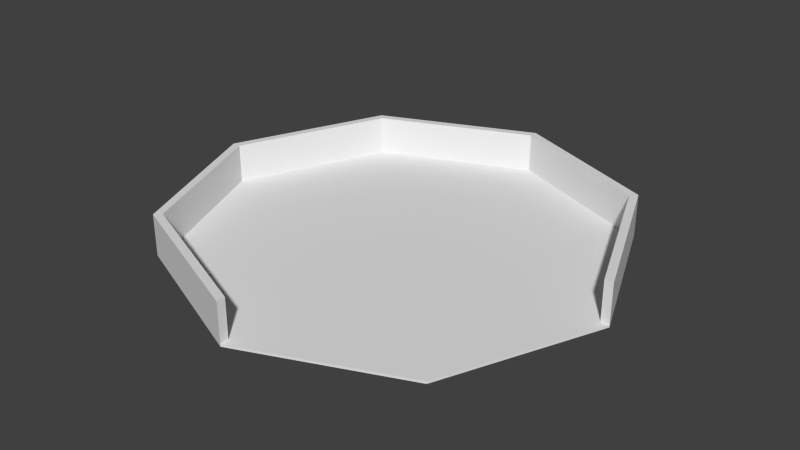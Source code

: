 # Source: tentbase.blend  (saved by Blender 2.75.0; exported with 4.5.12 LTS)
import bpy
from mathutils import Matrix  # noqa: F401  (used for matrix-valued properties, if any)

bpy.ops.wm.read_factory_settings(use_empty=True)
scene = bpy.context.scene
scene.name = 'Scene'

# ---- collections
col_collection_1 = bpy.data.collections.new('Collection 1'); scene.collection.children.link(col_collection_1)

# ---- world
world_world = bpy.data.worlds.new('World'); scene.world = world_world
world_world.color = (0.05088, 0.05088, 0.05088)
world_world.use_sun_shadow = False
world_world.sun_shadow_jitter_overblur = 0.0
world_world.cycles.sampling_method = 'MANUAL'
world_world.cycles.sample_map_resolution = 256

# ---- meshes
me_cylinder = bpy.data.meshes.new('Cylinder')
me_cylinder.from_pydata([(1.509e-07, 5.674, 0.4444), (1.509e-07, 5.451, 0.5043), (4.012, 4.012, 0.4444), (3.855, 3.855, 0.5043), (5.674, -3.06e-07, 0.4444), (5.451, -3.025e-07, 0.5043), (4.012, -4.012, 0.4444), (3.855, -3.855, 0.5043), (-3.451e-07, -5.674, 0.4444), (-3.272e-07, -5.451, 0.5043), (-4.012, -4.012, 0.4444), (-3.855, -3.855, 0.5043), (-5.674, 9.622e-09, 0.4444), (-5.451, 9.622e-09, 0.5043), (-4.012, 4.012, 0.4444), (-3.855, 3.855, 0.5043), (4.012, 4.012, 0.5043), (1.509e-07, 5.674, 0.5043), (5.674, -3.06e-07, 0.5043), (4.012, -4.012, 0.5043), (-3.451e-07, -5.674, 0.5043), (-4.012, -4.012, 0.5043), (-5.674, 9.622e-09, 0.5043), (-4.012, 4.012, 0.5043), (4.012, 4.012, 1.514), (1.509e-07, 5.674, 1.514), (5.674, -3.06e-07, 1.514), (-4.012, -4.012, 1.514), (-3.451e-07, -5.674, 1.514), (-5.674, 9.622e-09, 1.514), (-4.012, 4.012, 1.514), (3.855, 3.855, 1.514), (1.509e-07, 5.451, 1.514), (5.451, -3.025e-07, 1.514), (-3.855, -3.855, 1.514), (-3.272e-07, -5.451, 1.514), (-5.451, 9.622e-09, 1.514), (-3.855, 3.855, 1.514)], [], [(0, 17, 16, 2), (2, 16, 18, 4), (4, 18, 19, 6), (6, 19, 20, 8), (8, 20, 21, 10), (10, 21, 22, 12), (3, 1, 15, 13, 11, 9, 7, 5), (14, 23, 17, 0), (12, 22, 23, 14), (0, 2, 4, 6, 8, 10, 12, 14), (20, 9, 35, 28), (9, 11, 34, 35), (5, 7, 19, 18), (7, 9, 20, 19), (23, 22, 29, 30), (18, 16, 24, 26), (5, 18, 26, 33), (3, 5, 33, 31), (32, 31, 24, 25), (31, 33, 26, 24), (35, 34, 27, 28), (34, 36, 29, 27), (36, 37, 30, 29), (37, 32, 25, 30), (21, 20, 28, 27), (11, 13, 36, 34), (13, 15, 37, 36), (17, 23, 30, 25), (16, 17, 25, 24), (15, 1, 32, 37), (1, 3, 31, 32), (22, 21, 27, 29)])
_uv = me_cylinder.uv_layers.new(name='UVMap')
_uv.uv.foreach_set('vector', [0.5, 0.7222, 0.5, 0.7521, 2.506, 0.7521, 2.506, 0.7222, 0.506, 0.7222, 0.506, 0.7521, -1.5, 0.7521, -1.5, 0.7222, 0.5, 0.7222, 0.5, 0.7521, -1.506, 0.7521, -1.506, 0.7222, 0.506, 0.7222, 0.506, 0.7521, -1.5, 0.7521, -1.5, 0.7222, 0.5, 0.7222, 0.5, 0.7521, -1.506, 0.7521, -1.506, 0.7222, 0.494, 0.7222, 0.494, 0.7521, 2.5, 0.7521, 2.5, 0.7222, 0.7875, 0.7184, 0.5326, 0.8239, 0.2778, 0.7184, 0.1722, 0.4635, 0.2778, 0.2087, 0.5326, 0.1031, 0.7875, 0.2087, 0.893, 0.4635, 0.494, 0.7222, 0.494, 0.7521, 2.5, 0.7521, 2.5, 0.7222, 0.5, 0.7222, 0.5, 0.7521, 2.506, 0.7521, 2.506, 0.7222, 0.5, 0.3369, 2.506, -0.494, 3.337, -2.5, 2.506, -4.506, 0.5, -5.337, -1.506, -4.506, -2.337, -2.5, -1.506, -0.494, 0.6631, 0.7521, 0.7744, 0.7521, 0.7744, 1.257, 0.6631, 1.257, 0.5, 0.7521, -1.427, 0.7521, -1.427, 1.257, 0.5, 1.257, 0.4294, 0.5, 0.2239, 0.003915, 0.2441, -0.01634, 0.458, 0.5, 0.4813, 0.5187, -0.0148, 0.3132, -0.0148, 0.2846, 0.5015, 0.4985, 0.506, 0.7521, -1.5, 0.7521, -1.5, 1.257, 0.506, 1.257, 0.5, 0.7521, 2.506, 0.7521, 2.506, 1.257, 0.5, 1.257, 0.2256, 0.7521, 0.3369, 0.7521, 0.3369, 1.257, 0.2256, 1.257, 0.4273, 0.7521, -1.5, 0.7521, -1.5, 1.257, 0.4273, 1.257, 0.5, 0.4294, 0.9961, 0.2239, 1.016, 0.2441, 0.5, 0.458, 0.4813, 0.4813, 0.6868, -0.0148, 0.7154, -0.0148, 0.5015, 0.5015, 0.5, 0.5706, 0.003915, 0.7761, -0.01634, 0.7559, 0.5, 0.542, 0.5187, 0.5187, 0.3132, 1.015, 0.2846, 1.015, 0.4985, 0.4985, 0.5706, 0.5, 0.7761, 0.9961, 0.7559, 1.016, 0.542, 0.5, 0.5187, 0.4813, 1.015, 0.6868, 1.015, 0.7154, 0.4985, 0.5015, 0.494, 0.7521, 2.5, 0.7521, 2.5, 1.257, 0.494, 1.257, 0.5727, 0.7521, 2.5, 0.7521, 2.5, 1.257, 0.5727, 1.257, 0.5, 0.7521, 2.427, 0.7521, 2.427, 1.257, 0.5, 1.257, 0.5, 0.7521, -1.506, 0.7521, -1.506, 1.257, 0.5, 1.257, 0.506, 0.7521, -1.5, 0.7521, -1.5, 1.257, 0.506, 1.257, 0.5727, 0.7521, 2.5, 0.7521, 2.5, 1.257, 0.5727, 1.257, 0.5, 0.7521, 2.427, 0.7521, 2.427, 1.257, 0.5, 1.257, 0.5, 0.7521, -1.506, 0.7521, -1.506, 1.257, 0.5, 1.257])
me_cylinder.use_remesh_preserve_volume = False
me_cylinder.use_remesh_preserve_attributes = False
me_cylinder.use_mirror_vertex_groups = False
me_cylinder.update()

# ---- objects
ob_cylinder = bpy.data.objects.new('Cylinder', me_cylinder)

# ---- transforms, parenting, visibility, modifiers, constraints
ob_cylinder.location = (0.0, 0.0, 0.0)
ob_cylinder.lineart.crease_threshold = 0.0

# ---- collection membership
col_collection_1.objects.link(ob_cylinder)

# ---- scene / render settings (as saved in the file)
scene.frame_start = 1; scene.frame_end = 250; scene.frame_set(1)
scene.render.engine = 'BLENDER_EEVEE_NEXT'
scene.render.resolution_percentage = 50
scene.render.dither_intensity = 0.0
scene.cycles.use_denoising = False
scene.cycles.samples = 10
scene.cycles.sampling_pattern = 'TABULATED_SOBOL'
scene.cycles.light_sampling_threshold = 0.0
scene.cycles.use_adaptive_sampling = False
scene.cycles.use_light_tree = False
scene.cycles.blur_glossy = 0.0
scene.cycles.pixel_filter_type = 'GAUSSIAN'
scene.cycles.sample_clamp_indirect = 0.0
scene.view_settings.view_transform = 'Standard'
bpy.context.view_layer.update()

# ---- added for rendering (the .blend has no active camera and no usable light): camera, sun
cam_auto = bpy.data.cameras.new('AutoCamera')
cam_auto.lens = 50.0
cam_auto.sensor_width = 36.0
cam_auto.clip_end = 1000.0
ob_auto_camera = bpy.data.objects.new('AutoCamera', cam_auto)
scene.collection.objects.link(ob_auto_camera)
ob_auto_camera.location = (14.8807, -17.8569, 12.8836)
ob_auto_camera.rotation_euler = (1.09748, -7.21219e-08, 0.694738)
scene.camera = ob_auto_camera
light_auto_sun = bpy.data.lights.new('AutoSun', 'SUN')
light_auto_sun.energy = 3.0
light_auto_sun.angle = 0.0523599
ob_auto_sun = bpy.data.objects.new('AutoSun', light_auto_sun)
scene.collection.objects.link(ob_auto_sun)
ob_auto_sun.rotation_euler = (0.872665, 0.174533, 0.523599)
bpy.context.view_layer.update()
